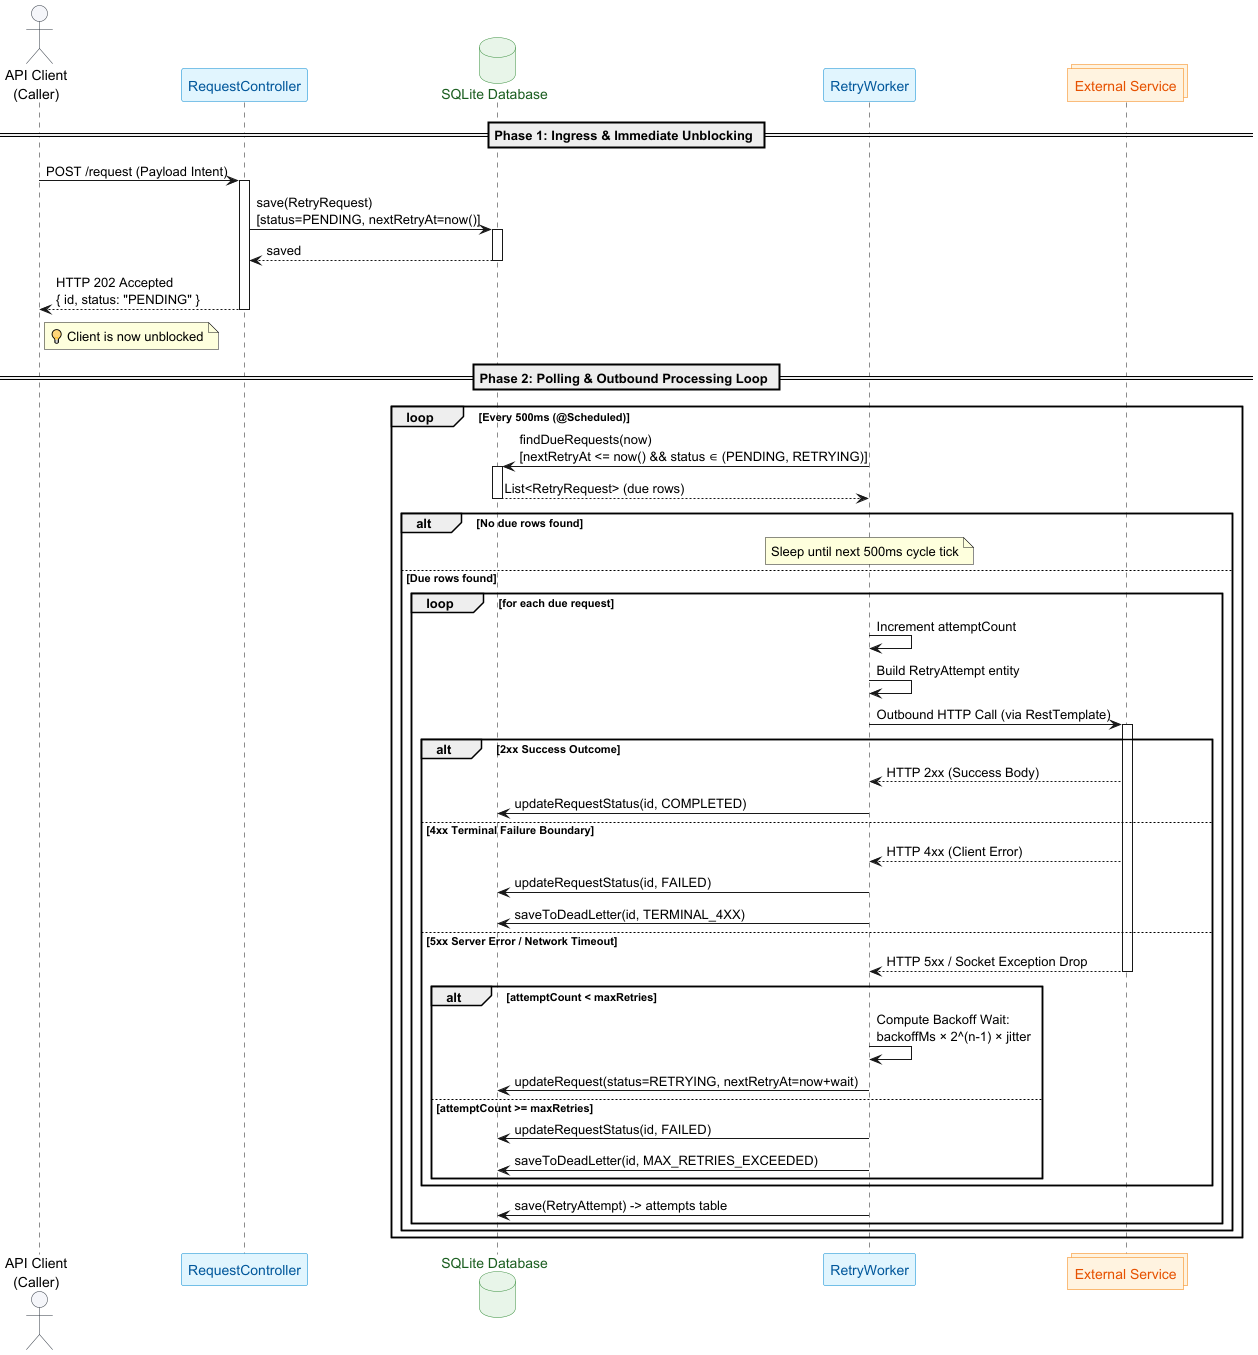

The diagram above was rendered by PlantUML. Its source (embedded in the PNG):
@startuml
' --- Configuration Styles ---
skinparam backgroundcolor transparent
skinparam boxPadding 10
skinparam ParticipantPadding 15
skinparam SequenceGroupBodyBackgroundColor transparent

skinparam actor {
    BackgroundColor #F5F6FA
    BorderColor #2F3640
}

skinparam participant {
    BackgroundColor #E1F5FE
    BorderColor #0288D1
    FontColor #01579B
}

skinparam database {
    BackgroundColor #E8F5E9
    BorderColor #388E3C
    FontColor #1B5E20
}

skinparam collections {
    BackgroundColor #FFF3E0
    BorderColor #F57C00
    FontColor #E65100
}

' --- Actors & Components ---
actor "API Client\n(Caller)" as Client
participant "RequestController" as Ctrl
database "SQLite Database" as DB
participant "RetryWorker" as Worker
collections "External Service" as Ext

' --- Phase 1: Ingress & Immediate Unblocking ---
== Phase 1: Ingress & Immediate Unblocking ==

Client -> Ctrl : POST /request (Payload Intent)
activate Ctrl

Ctrl -> DB : save(RetryRequest)\n[status=PENDING, nextRetryAt=now()]
activate DB
DB --> Ctrl : saved
deactivate DB

Ctrl --> Client : HTTP 202 Accepted\n{ id, status: "PENDING" }
note right of Client: 💡 Client is now unblocked
deactivate Ctrl

' --- Phase 2: Polling & Outbound Processing Loop ---
== Phase 2: Polling & Outbound Processing Loop ==

loop Every 500ms (@Scheduled)
    Worker -> DB : findDueRequests(now)\n[nextRetryAt <= now() && status ∈ (PENDING, RETRYING)]
    activate DB
    DB --> Worker : List<RetryRequest> (due rows)
    deactivate DB
    
    alt No due rows found
        note over Worker: Sleep until next 500ms cycle tick
    else Due rows found
        loop for each due request
            Worker -> Worker : Increment attemptCount
            Worker -> Worker : Build RetryAttempt entity
            
            Worker -> Ext : Outbound HTTP Call (via RestTemplate)
            activate Ext
            
            alt 2xx Success Outcome
                Ext --> Worker : HTTP 2xx (Success Body)
                Worker -> DB : updateRequestStatus(id, COMPLETED)
                
            else 4xx Terminal Failure Boundary
                Ext --> Worker : HTTP 4xx (Client Error)
                Worker -> DB : updateRequestStatus(id, FAILED)
                Worker -> DB : saveToDeadLetter(id, TERMINAL_4XX)
                
            else 5xx Server Error / Network Timeout
                Ext --> Worker : HTTP 5xx / Socket Exception Drop
                deactivate Ext
                
                alt attemptCount < maxRetries
                    Worker -> Worker : Compute Backoff Wait:\nbackoffMs × 2^(n-1) × jitter
                    Worker -> DB : updateRequest(status=RETRYING, nextRetryAt=now+wait)
                else attemptCount >= maxRetries
                    Worker -> DB : updateRequestStatus(id, FAILED)
                    Worker -> DB : saveToDeadLetter(id, MAX_RETRIES_EXCEEDED)
                end
            end
            
            Worker -> DB : save(RetryAttempt) -> attempts table
        end
    end
end

@enduml